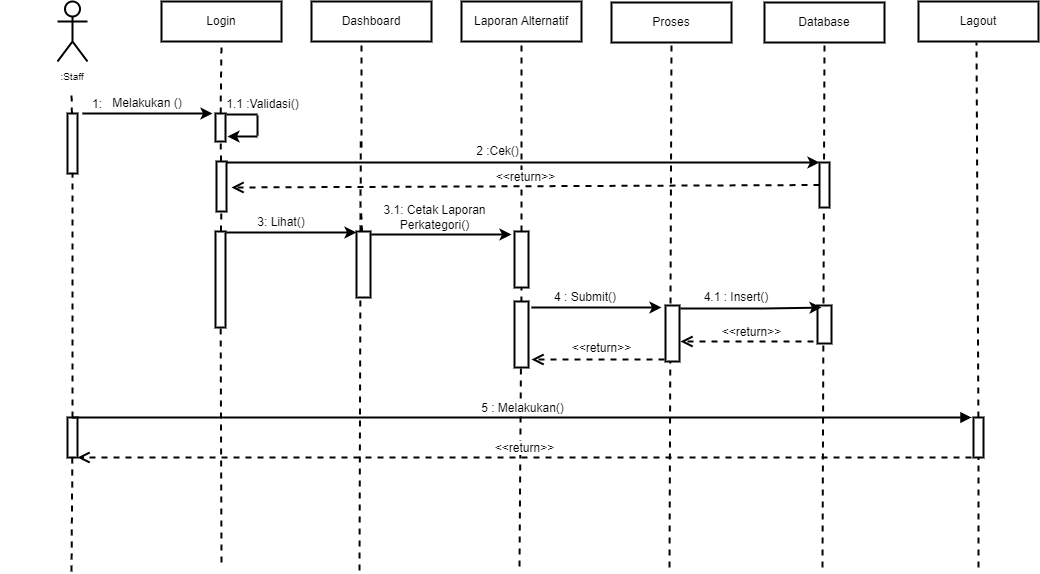

The diagram above was exported from draw.io. Its source (the exported page's mxGraphModel, read from the mxfile embedded in the PNG):
<mxGraphModel dx="818" dy="816" grid="1" gridSize="10" guides="1" tooltips="1" connect="1" arrows="1" fold="1" page="1" pageScale="1" pageWidth="1169" pageHeight="827" math="0" shadow="0">
  <root>
    <mxCell id="0" />
    <mxCell id="1" parent="0" />
    <mxCell id="n1Wdu7RdV2D3yD4-LwiX-2" value="&lt;br&gt;&lt;br&gt;&lt;br&gt;&lt;br&gt;&lt;br&gt;" style="shape=umlActor;verticalLabelPosition=bottom;verticalAlign=top;html=1;outlineConnect=0;strokeWidth=2;" parent="1" vertex="1">
      <mxGeometry x="119" y="100" width="30" height="60" as="geometry" />
    </mxCell>
    <mxCell id="n1Wdu7RdV2D3yD4-LwiX-3" value="Login" style="rounded=0;whiteSpace=wrap;html=1;strokeWidth=2;" parent="1" vertex="1">
      <mxGeometry x="223" y="100" width="120" height="40" as="geometry" />
    </mxCell>
    <mxCell id="n1Wdu7RdV2D3yD4-LwiX-4" value="Dashboard" style="rounded=0;whiteSpace=wrap;html=1;strokeWidth=2;" parent="1" vertex="1">
      <mxGeometry x="373" y="100" width="120" height="40" as="geometry" />
    </mxCell>
    <mxCell id="n1Wdu7RdV2D3yD4-LwiX-5" value="Laporan Alternatif" style="rounded=0;whiteSpace=wrap;html=1;strokeWidth=2;" parent="1" vertex="1">
      <mxGeometry x="523" y="100" width="120" height="40" as="geometry" />
    </mxCell>
    <mxCell id="n1Wdu7RdV2D3yD4-LwiX-6" value="Lagout" style="rounded=0;whiteSpace=wrap;html=1;strokeWidth=2;" parent="1" vertex="1">
      <mxGeometry x="980" y="100" width="120" height="40" as="geometry" />
    </mxCell>
    <mxCell id="n1Wdu7RdV2D3yD4-LwiX-7" value="" style="endArrow=none;dashed=1;html=1;rounded=0;startArrow=none;strokeWidth=2;" parent="1" source="n1Wdu7RdV2D3yD4-LwiX-8" edge="1">
      <mxGeometry width="50" height="50" relative="1" as="geometry">
        <mxPoint x="133" y="520" as="sourcePoint" />
        <mxPoint x="133" y="190" as="targetPoint" />
      </mxGeometry>
    </mxCell>
    <mxCell id="n1Wdu7RdV2D3yD4-LwiX-8" value="" style="rounded=0;whiteSpace=wrap;html=1;strokeWidth=2;" parent="1" vertex="1">
      <mxGeometry x="129" y="212" width="10" height="60" as="geometry" />
    </mxCell>
    <mxCell id="n1Wdu7RdV2D3yD4-LwiX-9" value="" style="endArrow=none;dashed=1;html=1;rounded=0;strokeWidth=2;startArrow=none;" parent="1" source="n1Wdu7RdV2D3yD4-LwiX-61" target="n1Wdu7RdV2D3yD4-LwiX-8" edge="1">
      <mxGeometry width="50" height="50" relative="1" as="geometry">
        <mxPoint x="133" y="670" as="sourcePoint" />
        <mxPoint x="133" y="190" as="targetPoint" />
      </mxGeometry>
    </mxCell>
    <mxCell id="n1Wdu7RdV2D3yD4-LwiX-10" value="" style="endArrow=none;dashed=1;html=1;rounded=0;startArrow=none;entryX=0.5;entryY=1;entryDx=0;entryDy=0;strokeWidth=2;" parent="1" source="n1Wdu7RdV2D3yD4-LwiX-11" target="n1Wdu7RdV2D3yD4-LwiX-3" edge="1">
      <mxGeometry width="50" height="50" relative="1" as="geometry">
        <mxPoint x="281" y="520" as="sourcePoint" />
        <mxPoint x="281" y="190" as="targetPoint" />
      </mxGeometry>
    </mxCell>
    <mxCell id="n1Wdu7RdV2D3yD4-LwiX-11" value="" style="rounded=0;whiteSpace=wrap;html=1;strokeWidth=2;" parent="1" vertex="1">
      <mxGeometry x="277" y="212" width="10" height="28" as="geometry" />
    </mxCell>
    <mxCell id="n1Wdu7RdV2D3yD4-LwiX-12" value="" style="endArrow=none;dashed=1;html=1;rounded=0;startArrow=none;strokeWidth=2;" parent="1" source="n1Wdu7RdV2D3yD4-LwiX-16" target="n1Wdu7RdV2D3yD4-LwiX-11" edge="1">
      <mxGeometry width="50" height="50" relative="1" as="geometry">
        <mxPoint x="281" y="520" as="sourcePoint" />
        <mxPoint x="281" y="190" as="targetPoint" />
      </mxGeometry>
    </mxCell>
    <mxCell id="n1Wdu7RdV2D3yD4-LwiX-13" value="" style="endArrow=classic;html=1;rounded=0;strokeWidth=2;" parent="1" edge="1">
      <mxGeometry width="50" height="50" relative="1" as="geometry">
        <mxPoint x="144" y="212" as="sourcePoint" />
        <mxPoint x="274" y="212" as="targetPoint" />
      </mxGeometry>
    </mxCell>
    <mxCell id="n1Wdu7RdV2D3yD4-LwiX-14" value="1:" style="text;html=1;strokeColor=none;fillColor=none;align=center;verticalAlign=middle;whiteSpace=wrap;rounded=0;strokeWidth=2;" parent="1" vertex="1">
      <mxGeometry x="129" y="194" width="60" height="18" as="geometry" />
    </mxCell>
    <mxCell id="n1Wdu7RdV2D3yD4-LwiX-15" value="Melakukan ()" style="text;html=1;strokeColor=none;fillColor=none;align=center;verticalAlign=middle;whiteSpace=wrap;rounded=0;strokeWidth=2;" parent="1" vertex="1">
      <mxGeometry x="164" y="192" width="90" height="20" as="geometry" />
    </mxCell>
    <mxCell id="n1Wdu7RdV2D3yD4-LwiX-16" value="" style="rounded=0;whiteSpace=wrap;html=1;strokeWidth=2;" parent="1" vertex="1">
      <mxGeometry x="278" y="260" width="10" height="50" as="geometry" />
    </mxCell>
    <mxCell id="n1Wdu7RdV2D3yD4-LwiX-17" value="" style="endArrow=none;dashed=1;html=1;rounded=0;startArrow=none;strokeWidth=2;" parent="1" source="n1Wdu7RdV2D3yD4-LwiX-18" target="n1Wdu7RdV2D3yD4-LwiX-16" edge="1">
      <mxGeometry width="50" height="50" relative="1" as="geometry">
        <mxPoint x="281" y="520" as="sourcePoint" />
        <mxPoint x="281.95238095238096" y="240" as="targetPoint" />
      </mxGeometry>
    </mxCell>
    <mxCell id="n1Wdu7RdV2D3yD4-LwiX-18" value="" style="rounded=0;whiteSpace=wrap;html=1;strokeWidth=2;" parent="1" vertex="1">
      <mxGeometry x="277" y="330" width="10" height="96" as="geometry" />
    </mxCell>
    <mxCell id="n1Wdu7RdV2D3yD4-LwiX-19" value="" style="endArrow=none;dashed=1;html=1;rounded=0;strokeWidth=2;" parent="1" target="n1Wdu7RdV2D3yD4-LwiX-18" edge="1">
      <mxGeometry width="50" height="50" relative="1" as="geometry">
        <mxPoint x="283" y="661" as="sourcePoint" />
        <mxPoint x="282.7872340425531" y="310" as="targetPoint" />
      </mxGeometry>
    </mxCell>
    <mxCell id="n1Wdu7RdV2D3yD4-LwiX-20" value="" style="endArrow=none;dashed=1;html=1;rounded=0;startArrow=none;entryX=0.5;entryY=1;entryDx=0;entryDy=0;strokeWidth=2;" parent="1" edge="1">
      <mxGeometry width="50" height="50" relative="1" as="geometry">
        <mxPoint x="423" y="246" as="sourcePoint" />
        <mxPoint x="423" y="140" as="targetPoint" />
      </mxGeometry>
    </mxCell>
    <mxCell id="n1Wdu7RdV2D3yD4-LwiX-21" value="" style="endArrow=none;dashed=1;html=1;rounded=0;startArrow=none;exitX=0.5;exitY=0;exitDx=0;exitDy=0;strokeWidth=2;" parent="1" edge="1">
      <mxGeometry width="50" height="50" relative="1" as="geometry">
        <mxPoint x="422" y="330" as="sourcePoint" />
        <mxPoint x="422.2372881355932" y="240" as="targetPoint" />
      </mxGeometry>
    </mxCell>
    <mxCell id="n1Wdu7RdV2D3yD4-LwiX-22" value="" style="endArrow=none;dashed=1;html=1;rounded=0;startArrow=none;strokeWidth=2;" parent="1" source="n1Wdu7RdV2D3yD4-LwiX-43" edge="1">
      <mxGeometry width="50" height="50" relative="1" as="geometry">
        <mxPoint x="423" y="386" as="sourcePoint" />
        <mxPoint x="422.6428571428571" y="310" as="targetPoint" />
      </mxGeometry>
    </mxCell>
    <mxCell id="n1Wdu7RdV2D3yD4-LwiX-23" value="" style="endArrow=none;dashed=1;html=1;rounded=0;strokeWidth=2;" parent="1" edge="1">
      <mxGeometry width="50" height="50" relative="1" as="geometry">
        <mxPoint x="421" y="669" as="sourcePoint" />
        <mxPoint x="421.9203821656049" y="380" as="targetPoint" />
      </mxGeometry>
    </mxCell>
    <mxCell id="n1Wdu7RdV2D3yD4-LwiX-24" value="" style="endArrow=classic;html=1;rounded=0;exitX=1;exitY=0;exitDx=0;exitDy=0;entryX=0;entryY=0;entryDx=0;entryDy=0;strokeWidth=2;" parent="1" target="n1Wdu7RdV2D3yD4-LwiX-39" edge="1">
      <mxGeometry width="50" height="50" relative="1" as="geometry">
        <mxPoint x="288" y="261" as="sourcePoint" />
        <mxPoint x="578" y="260" as="targetPoint" />
      </mxGeometry>
    </mxCell>
    <mxCell id="n1Wdu7RdV2D3yD4-LwiX-25" value="&lt;span style=&quot;&quot;&gt;1.1 :Validasi()&lt;/span&gt;" style="text;html=1;strokeColor=none;fillColor=none;align=center;verticalAlign=middle;whiteSpace=wrap;rounded=0;strokeWidth=2;" parent="1" vertex="1">
      <mxGeometry x="287" y="194" width="75" height="18" as="geometry" />
    </mxCell>
    <mxCell id="n1Wdu7RdV2D3yD4-LwiX-26" value="" style="endArrow=none;dashed=1;html=1;rounded=0;entryX=0.5;entryY=1;entryDx=0;entryDy=0;strokeWidth=2;startArrow=none;" parent="1" source="n1Wdu7RdV2D3yD4-LwiX-44" target="n1Wdu7RdV2D3yD4-LwiX-5" edge="1">
      <mxGeometry width="50" height="50" relative="1" as="geometry">
        <mxPoint x="581" y="665" as="sourcePoint" />
        <mxPoint x="581.929906542056" y="267" as="targetPoint" />
      </mxGeometry>
    </mxCell>
    <mxCell id="n1Wdu7RdV2D3yD4-LwiX-27" value="" style="endArrow=none;dashed=1;html=1;rounded=0;entryX=0.5;entryY=1;entryDx=0;entryDy=0;startArrow=none;strokeWidth=2;" parent="1" source="n1Wdu7RdV2D3yD4-LwiX-28" edge="1">
      <mxGeometry width="50" height="50" relative="1" as="geometry">
        <mxPoint x="1036" y="666" as="sourcePoint" />
        <mxPoint x="1038" y="141" as="targetPoint" />
      </mxGeometry>
    </mxCell>
    <mxCell id="n1Wdu7RdV2D3yD4-LwiX-28" value="" style="rounded=0;whiteSpace=wrap;html=1;strokeWidth=2;fontSize=10;" parent="1" vertex="1">
      <mxGeometry x="1035" y="516" width="10" height="40" as="geometry" />
    </mxCell>
    <mxCell id="n1Wdu7RdV2D3yD4-LwiX-29" value="" style="endArrow=none;dashed=1;html=1;rounded=0;entryX=0.5;entryY=1;entryDx=0;entryDy=0;strokeWidth=2;" parent="1" target="n1Wdu7RdV2D3yD4-LwiX-28" edge="1">
      <mxGeometry width="50" height="50" relative="1" as="geometry">
        <mxPoint x="1040" y="666" as="sourcePoint" />
        <mxPoint x="1038" y="141" as="targetPoint" />
      </mxGeometry>
    </mxCell>
    <mxCell id="n1Wdu7RdV2D3yD4-LwiX-30" value=":Staff" style="text;html=1;strokeColor=none;fillColor=none;align=center;verticalAlign=middle;whiteSpace=wrap;rounded=0;strokeWidth=1;fontSize=10;" parent="1" vertex="1">
      <mxGeometry x="62" y="170" width="144" height="10" as="geometry" />
    </mxCell>
    <mxCell id="n1Wdu7RdV2D3yD4-LwiX-31" value="Proses" style="rounded=0;whiteSpace=wrap;html=1;strokeWidth=2;" parent="1" vertex="1">
      <mxGeometry x="673" y="101" width="120" height="40" as="geometry" />
    </mxCell>
    <mxCell id="n1Wdu7RdV2D3yD4-LwiX-32" value="" style="endArrow=none;dashed=1;html=1;rounded=0;entryX=0.5;entryY=1;entryDx=0;entryDy=0;strokeWidth=2;" parent="1" target="n1Wdu7RdV2D3yD4-LwiX-31" edge="1">
      <mxGeometry width="50" height="50" relative="1" as="geometry">
        <mxPoint x="731" y="666.0000000000002" as="sourcePoint" />
        <mxPoint x="731.929906542056" y="268" as="targetPoint" />
      </mxGeometry>
    </mxCell>
    <mxCell id="n1Wdu7RdV2D3yD4-LwiX-33" value="" style="endArrow=none;html=1;rounded=0;exitX=0.5;exitY=0;exitDx=0;exitDy=0;strokeWidth=2;" parent="1" edge="1">
      <mxGeometry width="50" height="50" relative="1" as="geometry">
        <mxPoint x="288" y="213" as="sourcePoint" />
        <mxPoint x="319" y="213" as="targetPoint" />
      </mxGeometry>
    </mxCell>
    <mxCell id="n1Wdu7RdV2D3yD4-LwiX-34" value="" style="endArrow=none;html=1;rounded=0;strokeWidth=2;" parent="1" edge="1">
      <mxGeometry width="50" height="50" relative="1" as="geometry">
        <mxPoint x="319" y="234" as="sourcePoint" />
        <mxPoint x="319" y="214" as="targetPoint" />
      </mxGeometry>
    </mxCell>
    <mxCell id="n1Wdu7RdV2D3yD4-LwiX-35" value="" style="endArrow=classic;html=1;rounded=0;strokeWidth=2;" parent="1" edge="1">
      <mxGeometry width="50" height="50" relative="1" as="geometry">
        <mxPoint x="319" y="235" as="sourcePoint" />
        <mxPoint x="289" y="235" as="targetPoint" />
      </mxGeometry>
    </mxCell>
    <mxCell id="n1Wdu7RdV2D3yD4-LwiX-36" value="Database" style="rounded=0;whiteSpace=wrap;html=1;strokeWidth=2;" parent="1" vertex="1">
      <mxGeometry x="826" y="101" width="120" height="40" as="geometry" />
    </mxCell>
    <mxCell id="n1Wdu7RdV2D3yD4-LwiX-37" value="" style="endArrow=none;dashed=1;html=1;rounded=0;entryX=0.5;entryY=1;entryDx=0;entryDy=0;strokeWidth=2;" parent="1" target="n1Wdu7RdV2D3yD4-LwiX-36" edge="1">
      <mxGeometry width="50" height="50" relative="1" as="geometry">
        <mxPoint x="884" y="666.0000000000002" as="sourcePoint" />
        <mxPoint x="884.929906542056" y="268" as="targetPoint" />
      </mxGeometry>
    </mxCell>
    <mxCell id="n1Wdu7RdV2D3yD4-LwiX-38" value="" style="rounded=0;whiteSpace=wrap;html=1;strokeWidth=2;fontSize=10;" parent="1" vertex="1">
      <mxGeometry x="879" y="404" width="14" height="38" as="geometry" />
    </mxCell>
    <mxCell id="n1Wdu7RdV2D3yD4-LwiX-39" value="" style="rounded=0;whiteSpace=wrap;html=1;fontSize=12;strokeWidth=2;" parent="1" vertex="1">
      <mxGeometry x="881" y="261" width="10" height="45" as="geometry" />
    </mxCell>
    <mxCell id="n1Wdu7RdV2D3yD4-LwiX-40" value="2 :Cek()" style="text;html=1;strokeColor=none;fillColor=none;align=center;verticalAlign=middle;whiteSpace=wrap;rounded=0;strokeWidth=2;" parent="1" vertex="1">
      <mxGeometry x="486" y="240" width="147" height="20" as="geometry" />
    </mxCell>
    <mxCell id="n1Wdu7RdV2D3yD4-LwiX-41" value="&amp;lt;&amp;lt;return&amp;gt;&amp;gt;" style="html=1;verticalAlign=bottom;endArrow=open;dashed=1;endSize=8;rounded=0;fontSize=12;exitX=0;exitY=0.5;exitDx=0;exitDy=0;strokeWidth=2;" parent="1" source="n1Wdu7RdV2D3yD4-LwiX-39" edge="1">
      <mxGeometry relative="1" as="geometry">
        <mxPoint x="873" y="286" as="sourcePoint" />
        <mxPoint x="293" y="286" as="targetPoint" />
      </mxGeometry>
    </mxCell>
    <mxCell id="n1Wdu7RdV2D3yD4-LwiX-42" value="" style="endArrow=classic;html=1;rounded=0;strokeWidth=2;" parent="1" edge="1">
      <mxGeometry width="50" height="50" relative="1" as="geometry">
        <mxPoint x="288" y="331" as="sourcePoint" />
        <mxPoint x="418" y="331" as="targetPoint" />
      </mxGeometry>
    </mxCell>
    <mxCell id="n1Wdu7RdV2D3yD4-LwiX-43" value="" style="rounded=0;whiteSpace=wrap;html=1;strokeWidth=2;" parent="1" vertex="1">
      <mxGeometry x="418" y="330" width="14" height="66" as="geometry" />
    </mxCell>
    <mxCell id="n1Wdu7RdV2D3yD4-LwiX-44" value="" style="rounded=0;whiteSpace=wrap;html=1;strokeWidth=2;fontSize=10;" parent="1" vertex="1">
      <mxGeometry x="576" y="330" width="14" height="56" as="geometry" />
    </mxCell>
    <mxCell id="n1Wdu7RdV2D3yD4-LwiX-45" value="" style="endArrow=none;dashed=1;html=1;rounded=0;entryX=0.5;entryY=1;entryDx=0;entryDy=0;strokeWidth=2;" parent="1" target="n1Wdu7RdV2D3yD4-LwiX-44" edge="1">
      <mxGeometry width="50" height="50" relative="1" as="geometry">
        <mxPoint x="581" y="665.0000000000002" as="sourcePoint" />
        <mxPoint x="583" y="140" as="targetPoint" />
      </mxGeometry>
    </mxCell>
    <mxCell id="n1Wdu7RdV2D3yD4-LwiX-46" value="" style="endArrow=classic;html=1;rounded=0;strokeWidth=2;" parent="1" edge="1">
      <mxGeometry width="50" height="50" relative="1" as="geometry">
        <mxPoint x="433" y="333" as="sourcePoint" />
        <mxPoint x="573" y="333" as="targetPoint" />
        <Array as="points">
          <mxPoint x="528" y="333" />
        </Array>
      </mxGeometry>
    </mxCell>
    <mxCell id="n1Wdu7RdV2D3yD4-LwiX-47" value="3: Lihat()" style="text;html=1;strokeColor=none;fillColor=none;align=center;verticalAlign=middle;whiteSpace=wrap;rounded=0;strokeWidth=2;fontSize=12;" parent="1" vertex="1">
      <mxGeometry x="313" y="306" width="60" height="30" as="geometry" />
    </mxCell>
    <mxCell id="n1Wdu7RdV2D3yD4-LwiX-48" value="3.1: Cetak Laporan Perkategori()" style="text;html=1;strokeColor=none;fillColor=none;align=center;verticalAlign=middle;whiteSpace=wrap;rounded=0;strokeWidth=2;fontSize=12;" parent="1" vertex="1">
      <mxGeometry x="440" y="306" width="113" height="20" as="geometry" />
    </mxCell>
    <mxCell id="n1Wdu7RdV2D3yD4-LwiX-53" value="" style="rounded=0;whiteSpace=wrap;html=1;strokeWidth=2;fontSize=10;" parent="1" vertex="1">
      <mxGeometry x="727" y="404" width="14" height="56" as="geometry" />
    </mxCell>
    <mxCell id="n1Wdu7RdV2D3yD4-LwiX-54" value="" style="rounded=0;whiteSpace=wrap;html=1;strokeWidth=2;" parent="1" vertex="1">
      <mxGeometry x="576" y="400" width="14" height="66" as="geometry" />
    </mxCell>
    <mxCell id="n1Wdu7RdV2D3yD4-LwiX-55" value="" style="endArrow=classic;html=1;rounded=0;strokeWidth=2;" parent="1" edge="1">
      <mxGeometry width="50" height="50" relative="1" as="geometry">
        <mxPoint x="593" y="406" as="sourcePoint" />
        <mxPoint x="723" y="406" as="targetPoint" />
        <Array as="points">
          <mxPoint x="676" y="406" />
        </Array>
      </mxGeometry>
    </mxCell>
    <mxCell id="n1Wdu7RdV2D3yD4-LwiX-56" value="4 : Submit()" style="text;html=1;strokeColor=none;fillColor=none;align=center;verticalAlign=middle;whiteSpace=wrap;rounded=0;strokeWidth=2;fontSize=12;" parent="1" vertex="1">
      <mxGeometry x="602" y="389" width="90" height="14" as="geometry" />
    </mxCell>
    <mxCell id="n1Wdu7RdV2D3yD4-LwiX-57" value="&amp;lt;&amp;lt;return&amp;gt;&amp;gt;" style="html=1;verticalAlign=bottom;endArrow=open;dashed=1;endSize=8;rounded=0;strokeWidth=2;fontSize=12;" parent="1" edge="1">
      <mxGeometry x="-0.0526" y="-2" relative="1" as="geometry">
        <mxPoint x="726" y="458" as="sourcePoint" />
        <mxPoint x="593" y="458" as="targetPoint" />
        <mxPoint as="offset" />
      </mxGeometry>
    </mxCell>
    <mxCell id="n1Wdu7RdV2D3yD4-LwiX-58" value="" style="endArrow=classic;html=1;rounded=0;strokeWidth=2;entryX=0.286;entryY=0.053;entryDx=0;entryDy=0;entryPerimeter=0;" parent="1" target="n1Wdu7RdV2D3yD4-LwiX-38" edge="1">
      <mxGeometry width="50" height="50" relative="1" as="geometry">
        <mxPoint x="742" y="407" as="sourcePoint" />
        <mxPoint x="873" y="407" as="targetPoint" />
        <Array as="points">
          <mxPoint x="825" y="407" />
        </Array>
      </mxGeometry>
    </mxCell>
    <mxCell id="n1Wdu7RdV2D3yD4-LwiX-59" value="4.1 : Insert()" style="text;html=1;strokeColor=none;fillColor=none;align=center;verticalAlign=middle;whiteSpace=wrap;rounded=0;strokeWidth=2;fontSize=12;" parent="1" vertex="1">
      <mxGeometry x="753" y="389" width="90" height="14" as="geometry" />
    </mxCell>
    <mxCell id="n1Wdu7RdV2D3yD4-LwiX-60" value="&amp;lt;&amp;lt;return&amp;gt;&amp;gt;" style="html=1;verticalAlign=bottom;endArrow=open;dashed=1;endSize=8;rounded=0;strokeWidth=2;fontSize=12;" parent="1" edge="1">
      <mxGeometry x="-0.0677" relative="1" as="geometry">
        <mxPoint x="875" y="440" as="sourcePoint" />
        <mxPoint x="742" y="440" as="targetPoint" />
        <mxPoint as="offset" />
      </mxGeometry>
    </mxCell>
    <mxCell id="n1Wdu7RdV2D3yD4-LwiX-61" value="" style="rounded=0;whiteSpace=wrap;html=1;strokeWidth=2;fontSize=10;" parent="1" vertex="1">
      <mxGeometry x="129" y="516" width="10" height="40" as="geometry" />
    </mxCell>
    <mxCell id="n1Wdu7RdV2D3yD4-LwiX-62" value="" style="endArrow=none;dashed=1;html=1;rounded=0;strokeWidth=2;" parent="1" target="n1Wdu7RdV2D3yD4-LwiX-61" edge="1">
      <mxGeometry width="50" height="50" relative="1" as="geometry">
        <mxPoint x="133" y="670.0000000000002" as="sourcePoint" />
        <mxPoint x="133.9299065420562" y="272" as="targetPoint" />
      </mxGeometry>
    </mxCell>
    <mxCell id="n1Wdu7RdV2D3yD4-LwiX-63" value="5 : Melakukan()" style="html=1;verticalAlign=bottom;endArrow=block;rounded=0;strokeWidth=2;fontSize=12;exitX=0.5;exitY=0;exitDx=0;exitDy=0;" parent="1" source="n1Wdu7RdV2D3yD4-LwiX-61" edge="1">
      <mxGeometry width="80" relative="1" as="geometry">
        <mxPoint x="143" y="516" as="sourcePoint" />
        <mxPoint x="1033" y="516" as="targetPoint" />
      </mxGeometry>
    </mxCell>
    <mxCell id="n1Wdu7RdV2D3yD4-LwiX-64" value="&amp;lt;&amp;lt;return&amp;gt;&amp;gt;" style="html=1;verticalAlign=bottom;endArrow=open;dashed=1;endSize=8;rounded=0;strokeWidth=2;fontSize=12;" parent="1" edge="1">
      <mxGeometry relative="1" as="geometry">
        <mxPoint x="1033" y="556" as="sourcePoint" />
        <mxPoint x="139" y="556" as="targetPoint" />
      </mxGeometry>
    </mxCell>
  </root>
</mxGraphModel>